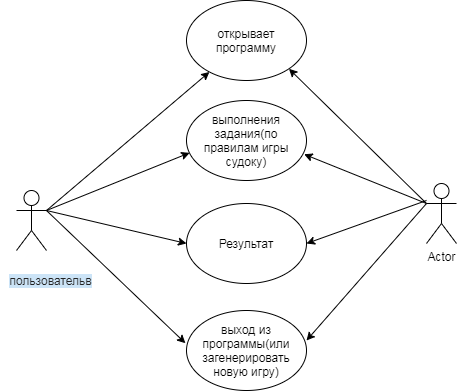

The diagram above was exported from draw.io. Its source (the exported page's mxGraphModel, read from the mxfile embedded in the PNG):
<mxGraphModel dx="539" dy="508" grid="1" gridSize="10" guides="1" tooltips="1" connect="1" arrows="1" fold="1" page="1" pageScale="1" pageWidth="1169" pageHeight="826" background="#ffffff" math="0" shadow="0">
  <root>
    <mxCell id="0" />
    <mxCell id="1" parent="0" />
    <mxCell id="30bDjdnglxhmbyuR06VI-61" value="" style="shape=umlActor;verticalLabelPosition=bottom;labelBackgroundColor=#ffffff;verticalAlign=top;html=1;outlineConnect=0;" vertex="1" parent="1">
      <mxGeometry x="50" y="360" width="30" height="60" as="geometry" />
    </mxCell>
    <mxCell id="30bDjdnglxhmbyuR06VI-63" value="открывает программу" style="ellipse;whiteSpace=wrap;html=1;" vertex="1" parent="1">
      <mxGeometry x="220" y="170" width="120" height="80" as="geometry" />
    </mxCell>
    <mxCell id="30bDjdnglxhmbyuR06VI-64" value="выполнения задания(по правилам игры судоку)" style="ellipse;whiteSpace=wrap;html=1;" vertex="1" parent="1">
      <mxGeometry x="220" y="270" width="120" height="80" as="geometry" />
    </mxCell>
    <mxCell id="30bDjdnglxhmbyuR06VI-65" value="Результат" style="ellipse;whiteSpace=wrap;html=1;" vertex="1" parent="1">
      <mxGeometry x="220" y="373" width="120" height="80" as="geometry" />
    </mxCell>
    <mxCell id="30bDjdnglxhmbyuR06VI-66" value="выход из программы(или загенерировать новую игру)" style="ellipse;whiteSpace=wrap;html=1;" vertex="1" parent="1">
      <mxGeometry x="220" y="480" width="120" height="80" as="geometry" />
    </mxCell>
    <mxCell id="30bDjdnglxhmbyuR06VI-67" value="" style="endArrow=classic;html=1;exitX=1;exitY=0.3333333333333333;exitDx=0;exitDy=0;exitPerimeter=0;" edge="1" parent="1" source="30bDjdnglxhmbyuR06VI-61" target="30bDjdnglxhmbyuR06VI-63">
      <mxGeometry width="50" height="50" relative="1" as="geometry">
        <mxPoint x="130" y="350" as="sourcePoint" />
        <mxPoint x="180" y="300" as="targetPoint" />
      </mxGeometry>
    </mxCell>
    <mxCell id="30bDjdnglxhmbyuR06VI-68" value="" style="endArrow=classic;html=1;exitX=1;exitY=0.3333333333333333;exitDx=0;exitDy=0;exitPerimeter=0;entryX=0.026;entryY=0.654;entryDx=0;entryDy=0;entryPerimeter=0;" edge="1" parent="1" source="30bDjdnglxhmbyuR06VI-61" target="30bDjdnglxhmbyuR06VI-64">
      <mxGeometry width="50" height="50" relative="1" as="geometry">
        <mxPoint x="120" y="420" as="sourcePoint" />
        <mxPoint x="170" y="370" as="targetPoint" />
      </mxGeometry>
    </mxCell>
    <mxCell id="30bDjdnglxhmbyuR06VI-69" value="" style="endArrow=classic;html=1;exitX=1;exitY=0.3333333333333333;exitDx=0;exitDy=0;exitPerimeter=0;entryX=0;entryY=0.5;entryDx=0;entryDy=0;" edge="1" parent="1" source="30bDjdnglxhmbyuR06VI-61" target="30bDjdnglxhmbyuR06VI-65">
      <mxGeometry width="50" height="50" relative="1" as="geometry">
        <mxPoint x="100" y="450" as="sourcePoint" />
        <mxPoint x="150" y="400" as="targetPoint" />
      </mxGeometry>
    </mxCell>
    <mxCell id="30bDjdnglxhmbyuR06VI-70" value="" style="endArrow=classic;html=1;entryX=-0.009;entryY=0.409;entryDx=0;entryDy=0;entryPerimeter=0;" edge="1" parent="1" target="30bDjdnglxhmbyuR06VI-66">
      <mxGeometry width="50" height="50" relative="1" as="geometry">
        <mxPoint x="80" y="380" as="sourcePoint" />
        <mxPoint x="200" y="430" as="targetPoint" />
      </mxGeometry>
    </mxCell>
    <mxCell id="30bDjdnglxhmbyuR06VI-73" value="&lt;font color=&quot;#222222&quot;&gt;&lt;span style=&quot;background-color: rgb(204 , 228 , 247)&quot;&gt;пользовательв&lt;/span&gt;&lt;/font&gt;" style="text;html=1;align=center;verticalAlign=middle;resizable=0;points=[];autosize=1;" vertex="1" parent="1">
      <mxGeometry x="34" y="440" width="100" height="20" as="geometry" />
    </mxCell>
    <mxCell id="30bDjdnglxhmbyuR06VI-76" value="Actor" style="shape=umlActor;verticalLabelPosition=bottom;labelBackgroundColor=#ffffff;verticalAlign=top;html=1;outlineConnect=0;" vertex="1" parent="1">
      <mxGeometry x="460" y="353" width="30" height="60" as="geometry" />
    </mxCell>
    <mxCell id="30bDjdnglxhmbyuR06VI-77" value="" style="endArrow=classic;html=1;exitX=0;exitY=0.3333333333333333;exitDx=0;exitDy=0;exitPerimeter=0;entryX=1;entryY=1;entryDx=0;entryDy=0;" edge="1" parent="1" source="30bDjdnglxhmbyuR06VI-76" target="30bDjdnglxhmbyuR06VI-63">
      <mxGeometry width="50" height="50" relative="1" as="geometry">
        <mxPoint x="410" y="400" as="sourcePoint" />
        <mxPoint x="460" y="350" as="targetPoint" />
      </mxGeometry>
    </mxCell>
    <mxCell id="30bDjdnglxhmbyuR06VI-78" value="" style="endArrow=classic;html=1;exitX=0;exitY=0.3333333333333333;exitDx=0;exitDy=0;exitPerimeter=0;entryX=0.98;entryY=0.672;entryDx=0;entryDy=0;entryPerimeter=0;" edge="1" parent="1" source="30bDjdnglxhmbyuR06VI-76" target="30bDjdnglxhmbyuR06VI-64">
      <mxGeometry width="50" height="50" relative="1" as="geometry">
        <mxPoint x="390" y="420" as="sourcePoint" />
        <mxPoint x="440" y="370" as="targetPoint" />
      </mxGeometry>
    </mxCell>
    <mxCell id="30bDjdnglxhmbyuR06VI-79" value="" style="endArrow=classic;html=1;entryX=1;entryY=0.5;entryDx=0;entryDy=0;" edge="1" parent="1" target="30bDjdnglxhmbyuR06VI-65">
      <mxGeometry width="50" height="50" relative="1" as="geometry">
        <mxPoint x="460" y="370" as="sourcePoint" />
        <mxPoint x="430" y="410" as="targetPoint" />
      </mxGeometry>
    </mxCell>
    <mxCell id="30bDjdnglxhmbyuR06VI-81" value="" style="endArrow=classic;html=1;exitX=0;exitY=0.3333333333333333;exitDx=0;exitDy=0;exitPerimeter=0;entryX=1;entryY=0.375;entryDx=0;entryDy=0;entryPerimeter=0;" edge="1" parent="1" source="30bDjdnglxhmbyuR06VI-76" target="30bDjdnglxhmbyuR06VI-66">
      <mxGeometry width="50" height="50" relative="1" as="geometry">
        <mxPoint x="390" y="490" as="sourcePoint" />
        <mxPoint x="440" y="440" as="targetPoint" />
      </mxGeometry>
    </mxCell>
  </root>
</mxGraphModel>